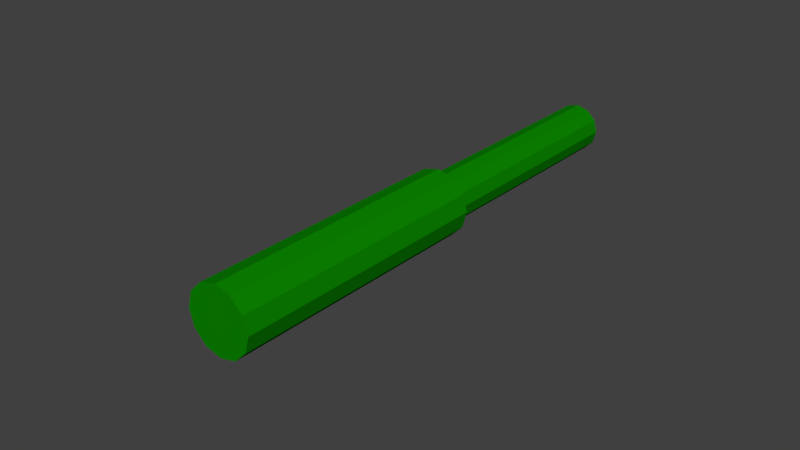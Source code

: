 # Source: shape.blend  (saved by Blender 2.76.0; exported with 4.5.12 LTS)
import bpy
from mathutils import Matrix  # noqa: F401  (used for matrix-valued properties, if any)

bpy.ops.wm.read_factory_settings(use_empty=True)
scene = bpy.context.scene
scene.name = 'Scene'

# ---- collections
col_collection_1 = bpy.data.collections.new('Collection 1'); scene.collection.children.link(col_collection_1)
col_collection_1.hide_render = True
col_collection_1.hide_viewport = True
col_collection_2 = bpy.data.collections.new('Collection 2'); scene.collection.children.link(col_collection_2)

# ---- materials (node trees are filled in below, after node groups)
mat_vitc_shapes_turret1_p1_mat1 = bpy.data.materials.new('vitc_shapes_turret1_p1_mat1')
mat_vitc_shapes_turret1_p1_mat1.alpha_threshold = 0.0
mat_vitc_shapes_turret1_p1_mat1.use_transparent_shadow = False
mat_vitc_shapes_turret1_p1_mat1.diffuse_color = (0.003604, 0.2396, 0.0, 1.0)
mat_vitc_shapes_turret1_p1_mat1.roughness = 0.5
mat_vitc_shapes_turret1_p1_mat1.specular_intensity = 0.0
mat_vitc_shapes_turret1_p1_mat1.line_color = (0.0, 0.0, 0.0, 1.0)

# ---- material node trees

# ---- world
world_world = bpy.data.worlds.new('World'); scene.world = world_world
world_world.color = (0.05088, 0.05088, 0.05088)
world_world.use_sun_shadow = False
world_world.sun_shadow_jitter_overblur = 0.0
world_world.cycles.sampling_method = 'MANUAL'
world_world.cycles.sample_map_resolution = 256

# ---- meshes
me_cylinder_002 = bpy.data.meshes.new('Cylinder.002')
me_cylinder_002.from_pydata([(-2.568e-08, -1.025, -0.2933), (-2.568e-08, 1.864, -0.2933), (0.1467, -1.025, -0.254), (0.1467, 1.864, -0.254), (0.254, -1.025, -0.1467), (0.254, 1.864, -0.1467), (0.2933, -1.025, -4.916e-08), (0.2933, 1.864, 3.287e-09), (0.254, -1.025, 0.1467), (0.254, 1.864, 0.1467), (0.1467, -1.025, 0.254), (0.1467, 1.864, 0.254), (1.861e-08, -1.025, 0.2933), (1.861e-08, 1.864, 0.2933), (-0.1467, -1.025, 0.254), (-0.1467, 1.864, 0.254), (-0.254, -1.025, 0.1467), (-0.254, 1.864, 0.1467), (-0.2933, -1.025, 7.322e-08), (-0.2933, 1.864, 1.257e-07), (-0.254, -1.025, -0.1467), (-0.254, 1.864, -0.1467), (-0.1467, -1.025, -0.254), (-0.1467, 1.864, -0.254)], [], [(0, 1, 3, 2), (2, 3, 5, 4), (4, 5, 7, 6), (6, 7, 9, 8), (8, 9, 11, 10), (10, 11, 13, 12), (12, 13, 15, 14), (14, 15, 17, 16), (16, 17, 19, 18), (18, 19, 21, 20), (3, 1, 23, 21, 19, 17, 15, 13, 11, 9, 7, 5), (22, 23, 1, 0), (20, 21, 23, 22), (0, 2, 4, 6, 8, 10, 12, 14, 16, 18, 20, 22)])
_uv = me_cylinder_002.uv_layers.new(name='UVMap')
_uv.uv.foreach_set('vector', [0.0, 0.0, 1.0, 0.0, 1.0, 1.0, 0.0, 1.0, 0.0, 0.0, 1.0, 0.0, 1.0, 1.0, 0.0, 1.0, 0.0, 0.0, 1.0, 0.0, 1.0, 1.0, 0.0, 1.0, 0.0, 0.0, 1.0, 0.0, 1.0, 1.0, 0.0, 1.0, 0.0, 0.0, 1.0, 0.0, 1.0, 1.0, 0.0, 1.0, 0.0, 0.0, 1.0, 0.0, 1.0, 1.0, 0.0, 1.0, 0.0, 0.0, 1.0, 0.0, 1.0, 1.0, 0.0, 1.0, 0.0, 0.0, 1.0, 0.0, 1.0, 1.0, 0.0, 1.0, 0.0, 0.0, 1.0, 0.0, 1.0, 1.0, 0.0, 1.0, 0.0, 0.0, 1.0, 0.0, 1.0, 1.0, 0.0, 1.0, 0.5, 1.0, 0.75, 0.933, 0.933, 0.75, 1.0, 0.5, 0.933, 0.25, 0.75, 0.06699, 0.5, 0.0, 0.25, 0.06699, 0.06699, 0.25, 0.0, 0.5, 0.06699, 0.75, 0.25, 0.933, 0.0, 0.0, 1.0, 0.0, 1.0, 1.0, 0.0, 1.0, 0.0, 0.0, 1.0, 0.0, 1.0, 1.0, 0.0, 1.0, 0.5, 1.0, 0.75, 0.933, 0.933, 0.75, 1.0, 0.5, 0.933, 0.25, 0.75, 0.06699, 0.5, 0.0, 0.25, 0.06699, 0.06699, 0.25, 0.0, 0.5, 0.06699, 0.75, 0.25, 0.933])
me_cylinder_002.materials.append(mat_vitc_shapes_turret1_p1_mat1)
me_cylinder_002.use_remesh_preserve_volume = False
me_cylinder_002.use_remesh_preserve_attributes = False
me_cylinder_002.use_mirror_vertex_groups = False
me_cylinder_002.update()
me_cylinder_001 = bpy.data.meshes.new('Cylinder.001')
me_cylinder_001.from_pydata([(-1.79e-08, -1.047, -0.3993), (-1.79e-08, 2.199, -0.3993), (0.1997, -1.047, -0.3458), (0.1997, 2.199, -0.3458), (0.3458, -1.047, -0.1997), (0.3458, 2.199, -0.1997), (0.3993, -1.047, -6.693e-08), (0.3993, 2.199, 4.475e-09), (0.3458, -1.047, 0.1997), (0.3458, 2.199, 0.1997), (0.1997, -1.047, 0.3458), (0.1997, 2.199, 0.3458), (4.24e-08, -1.047, 0.3993), (4.24e-08, 2.199, 0.3993), (-0.1997, -1.047, 0.3458), (-0.1997, 2.199, 0.3458), (-0.3458, -1.047, 0.1997), (-0.3458, 2.199, 0.1997), (-0.3993, -1.047, 9.969e-08), (-0.3993, 2.199, 1.711e-07), (-0.3458, -1.047, -0.1997), (-0.3458, 2.199, -0.1997), (-0.1997, -1.047, -0.3458), (-0.1997, 2.199, -0.3458)], [], [(0, 1, 3, 2), (2, 3, 5, 4), (4, 5, 7, 6), (6, 7, 9, 8), (8, 9, 11, 10), (10, 11, 13, 12), (12, 13, 15, 14), (14, 15, 17, 16), (16, 17, 19, 18), (18, 19, 21, 20), (3, 1, 23, 21, 19, 17, 15, 13, 11, 9, 7, 5), (22, 23, 1, 0), (20, 21, 23, 22), (0, 2, 4, 6, 8, 10, 12, 14, 16, 18, 20, 22)])
_uv = me_cylinder_001.uv_layers.new(name='UVMap')
_uv.uv.foreach_set('vector', [0.0, 0.0, 1.0, 0.0, 1.0, 1.0, 0.0, 1.0, 0.0, 0.0, 1.0, 0.0, 1.0, 1.0, 0.0, 1.0, 0.0, 0.0, 1.0, 0.0, 1.0, 1.0, 0.0, 1.0, 0.0, 0.0, 1.0, 0.0, 1.0, 1.0, 0.0, 1.0, 0.0, 0.0, 1.0, 0.0, 1.0, 1.0, 0.0, 1.0, 0.0, 0.0, 1.0, 0.0, 1.0, 1.0, 0.0, 1.0, 0.0, 0.0, 1.0, 0.0, 1.0, 1.0, 0.0, 1.0, 0.0, 0.0, 1.0, 0.0, 1.0, 1.0, 0.0, 1.0, 0.0, 0.0, 1.0, 0.0, 1.0, 1.0, 0.0, 1.0, 0.0, 0.0, 1.0, 0.0, 1.0, 1.0, 0.0, 1.0, 0.5, 1.0, 0.75, 0.933, 0.933, 0.75, 1.0, 0.5, 0.933, 0.25, 0.75, 0.06699, 0.5, 0.0, 0.25, 0.06699, 0.06699, 0.25, 0.0, 0.5, 0.06699, 0.75, 0.25, 0.933, 0.0, 0.0, 1.0, 0.0, 1.0, 1.0, 0.0, 1.0, 0.0, 0.0, 1.0, 0.0, 1.0, 1.0, 0.0, 1.0, 0.5, 1.0, 0.75, 0.933, 0.933, 0.75, 1.0, 0.5, 0.933, 0.25, 0.75, 0.06699, 0.5, 0.0, 0.25, 0.06699, 0.06699, 0.25, 0.0, 0.5, 0.06699, 0.75, 0.25, 0.933])
me_cylinder_001.materials.append(mat_vitc_shapes_turret1_p1_mat1)
me_cylinder_001.use_remesh_preserve_volume = False
me_cylinder_001.use_remesh_preserve_attributes = False
me_cylinder_001.use_mirror_vertex_groups = False
me_cylinder_001.update()
me_cylinder_004 = bpy.data.meshes.new('Cylinder.004')
me_cylinder_004.from_pydata([(-1.79e-08, -1.047, -0.3993), (-1.79e-08, 2.199, -0.3993), (0.1997, -1.047, -0.3458), (0.1997, 2.199, -0.3458), (0.3458, -1.047, -0.1997), (0.3458, 2.199, -0.1997), (0.3993, -1.047, -6.693e-08), (0.3993, 2.199, 4.475e-09), (0.3458, -1.047, 0.1997), (0.3458, 2.199, 0.1997), (0.1997, -1.047, 0.3458), (0.1997, 2.199, 0.3458), (4.24e-08, -1.047, 0.3993), (4.24e-08, 2.199, 0.3993), (-0.1997, -1.047, 0.3458), (-0.1997, 2.199, 0.3458), (-0.3458, -1.047, 0.1997), (-0.3458, 2.199, 0.1997), (-0.3993, -1.047, 9.969e-08), (-0.3993, 2.199, 1.711e-07), (-0.3458, -1.047, -0.1997), (-0.3458, 2.199, -0.1997), (-0.1997, -1.047, -0.3458), (-0.1997, 2.199, -0.3458)], [], [(0, 1, 3, 2), (2, 3, 5, 4), (4, 5, 7, 6), (6, 7, 9, 8), (8, 9, 11, 10), (10, 11, 13, 12), (12, 13, 15, 14), (14, 15, 17, 16), (16, 17, 19, 18), (18, 19, 21, 20), (3, 1, 23, 21, 19, 17, 15, 13, 11, 9, 7, 5), (22, 23, 1, 0), (20, 21, 23, 22), (0, 2, 4, 6, 8, 10, 12, 14, 16, 18, 20, 22)])
_uv = me_cylinder_004.uv_layers.new(name='UVMap')
_uv.uv.foreach_set('vector', [0.0, 0.0, 1.0, 0.0, 1.0, 1.0, 0.0, 1.0, 0.0, 0.0, 1.0, 0.0, 1.0, 1.0, 0.0, 1.0, 0.0, 0.0, 1.0, 0.0, 1.0, 1.0, 0.0, 1.0, 0.0, 0.0, 1.0, 0.0, 1.0, 1.0, 0.0, 1.0, 0.0, 0.0, 1.0, 0.0, 1.0, 1.0, 0.0, 1.0, 0.0, 0.0, 1.0, 0.0, 1.0, 1.0, 0.0, 1.0, 0.0, 0.0, 1.0, 0.0, 1.0, 1.0, 0.0, 1.0, 0.0, 0.0, 1.0, 0.0, 1.0, 1.0, 0.0, 1.0, 0.0, 0.0, 1.0, 0.0, 1.0, 1.0, 0.0, 1.0, 0.0, 0.0, 1.0, 0.0, 1.0, 1.0, 0.0, 1.0, 0.5, 1.0, 0.75, 0.933, 0.933, 0.75, 1.0, 0.5, 0.933, 0.25, 0.75, 0.06699, 0.5, 0.0, 0.25, 0.06699, 0.06699, 0.25, 0.0, 0.5, 0.06699, 0.75, 0.25, 0.933, 0.0, 0.0, 1.0, 0.0, 1.0, 1.0, 0.0, 1.0, 0.0, 0.0, 1.0, 0.0, 1.0, 1.0, 0.0, 1.0, 0.5, 1.0, 0.75, 0.933, 0.933, 0.75, 1.0, 0.5, 0.933, 0.25, 0.75, 0.06699, 0.5, 0.0, 0.25, 0.06699, 0.06699, 0.25, 0.0, 0.5, 0.06699, 0.75, 0.25, 0.933])
me_cylinder_004.materials.append(mat_vitc_shapes_turret1_p1_mat1)
me_cylinder_004.use_remesh_preserve_volume = False
me_cylinder_004.use_remesh_preserve_attributes = False
me_cylinder_004.use_mirror_vertex_groups = False
me_cylinder_004.update()
me_cylinder_003 = bpy.data.meshes.new('Cylinder.003')
me_cylinder_003.from_pydata([(-2.568e-08, -1.025, -0.2933), (-2.568e-08, 1.864, -0.2933), (0.1467, -1.025, -0.254), (0.1467, 1.864, -0.254), (0.254, -1.025, -0.1467), (0.254, 1.864, -0.1467), (0.2933, -1.025, -4.916e-08), (0.2933, 1.864, 3.287e-09), (0.254, -1.025, 0.1467), (0.254, 1.864, 0.1467), (0.1467, -1.025, 0.254), (0.1467, 1.864, 0.254), (1.861e-08, -1.025, 0.2933), (1.861e-08, 1.864, 0.2933), (-0.1467, -1.025, 0.254), (-0.1467, 1.864, 0.254), (-0.254, -1.025, 0.1467), (-0.254, 1.864, 0.1467), (-0.2933, -1.025, 7.322e-08), (-0.2933, 1.864, 1.257e-07), (-0.254, -1.025, -0.1467), (-0.254, 1.864, -0.1467), (-0.1467, -1.025, -0.254), (-0.1467, 1.864, -0.254)], [], [(0, 1, 3, 2), (2, 3, 5, 4), (4, 5, 7, 6), (6, 7, 9, 8), (8, 9, 11, 10), (10, 11, 13, 12), (12, 13, 15, 14), (14, 15, 17, 16), (16, 17, 19, 18), (18, 19, 21, 20), (3, 1, 23, 21, 19, 17, 15, 13, 11, 9, 7, 5), (22, 23, 1, 0), (20, 21, 23, 22), (0, 2, 4, 6, 8, 10, 12, 14, 16, 18, 20, 22)])
_uv = me_cylinder_003.uv_layers.new(name='UVMap')
_uv.uv.foreach_set('vector', [0.0, 0.0, 1.0, 0.0, 1.0, 1.0, 0.0, 1.0, 0.0, 0.0, 1.0, 0.0, 1.0, 1.0, 0.0, 1.0, 0.0, 0.0, 1.0, 0.0, 1.0, 1.0, 0.0, 1.0, 0.0, 0.0, 1.0, 0.0, 1.0, 1.0, 0.0, 1.0, 0.0, 0.0, 1.0, 0.0, 1.0, 1.0, 0.0, 1.0, 0.0, 0.0, 1.0, 0.0, 1.0, 1.0, 0.0, 1.0, 0.0, 0.0, 1.0, 0.0, 1.0, 1.0, 0.0, 1.0, 0.0, 0.0, 1.0, 0.0, 1.0, 1.0, 0.0, 1.0, 0.0, 0.0, 1.0, 0.0, 1.0, 1.0, 0.0, 1.0, 0.0, 0.0, 1.0, 0.0, 1.0, 1.0, 0.0, 1.0, 0.5, 1.0, 0.75, 0.933, 0.933, 0.75, 1.0, 0.5, 0.933, 0.25, 0.75, 0.06699, 0.5, 0.0, 0.25, 0.06699, 0.06699, 0.25, 0.0, 0.5, 0.06699, 0.75, 0.25, 0.933, 0.0, 0.0, 1.0, 0.0, 1.0, 1.0, 0.0, 1.0, 0.0, 0.0, 1.0, 0.0, 1.0, 1.0, 0.0, 1.0, 0.5, 1.0, 0.75, 0.933, 0.933, 0.75, 1.0, 0.5, 0.933, 0.25, 0.75, 0.06699, 0.5, 0.0, 0.25, 0.06699, 0.06699, 0.25, 0.0, 0.5, 0.06699, 0.75, 0.25, 0.933])
me_cylinder_003.materials.append(mat_vitc_shapes_turret1_p1_mat1)
me_cylinder_003.use_remesh_preserve_volume = False
me_cylinder_003.use_remesh_preserve_attributes = False
me_cylinder_003.use_mirror_vertex_groups = False
me_cylinder_003.update()

# ---- objects
ob_collision_2 = bpy.data.objects.new('collision-2', me_cylinder_002)
ob_collision_1 = bpy.data.objects.new('collision-1', me_cylinder_001)
ob_a100 = bpy.data.objects.new('A100', me_cylinder_004)
ob_b100 = bpy.data.objects.new('B100', me_cylinder_003)

# ---- transforms, parenting, visibility, modifiers, constraints
ob_collision_2.location = (-0.07338, 4.274, -0.001055)
ob_collision_2.lineart.crease_threshold = 0.0
ob_collision_1.location = (-0.07338, 1.049, -0.001055)
ob_collision_1.lineart.crease_threshold = 0.0
ob_a100.location = (-0.07338, 1.049, -0.001055)
ob_a100.lineart.crease_threshold = 0.0
ob_b100.location = (-0.07338, 4.274, -0.001055)
ob_b100.lineart.crease_threshold = 0.0

# ---- collection membership
col_collection_1.objects.link(ob_collision_2)
col_collection_1.objects.link(ob_collision_1)
col_collection_2.objects.link(ob_a100)
col_collection_2.objects.link(ob_b100)

# ---- scene / render settings (as saved in the file)
scene.frame_start = 0; scene.frame_end = 60; scene.frame_set(1)
scene.render.engine = 'BLENDER_EEVEE_NEXT'
scene.render.image_settings.color_mode = 'RGB'
scene.render.image_settings.compression = 90
scene.render.resolution_percentage = 50
scene.render.dither_intensity = 0.0
scene.render.bake_margin = 2
scene.render.bake_bias = 0.0
scene.cycles.use_denoising = False
scene.cycles.samples = 10
scene.cycles.sampling_pattern = 'TABULATED_SOBOL'
scene.cycles.light_sampling_threshold = 0.0
scene.cycles.use_adaptive_sampling = False
scene.cycles.use_light_tree = False
scene.cycles.blur_glossy = 0.0
scene.cycles.volume_bounces = 1
scene.cycles.pixel_filter_type = 'GAUSSIAN'
scene.cycles.sample_clamp_indirect = 0.0
scene.view_settings.view_transform = 'Standard'
bpy.context.view_layer.update()

# ---- added for rendering (the .blend has no active camera and no usable light): camera, sun
cam_auto = bpy.data.cameras.new('AutoCamera')
cam_auto.lens = 50.0
cam_auto.sensor_width = 36.0
cam_auto.clip_end = 1000.0
ob_auto_camera = bpy.data.objects.new('AutoCamera', cam_auto)
scene.collection.objects.link(ob_auto_camera)
ob_auto_camera.location = (6.70143, -5.53998, 5.38997)
ob_auto_camera.rotation_euler = (1.09748, -7.21219e-08, 0.694738)
scene.camera = ob_auto_camera
light_auto_sun = bpy.data.lights.new('AutoSun', 'SUN')
light_auto_sun.energy = 3.0
light_auto_sun.angle = 0.0523599
ob_auto_sun = bpy.data.objects.new('AutoSun', light_auto_sun)
scene.collection.objects.link(ob_auto_sun)
ob_auto_sun.rotation_euler = (0.872665, 0.174533, 0.523599)
bpy.context.view_layer.update()
